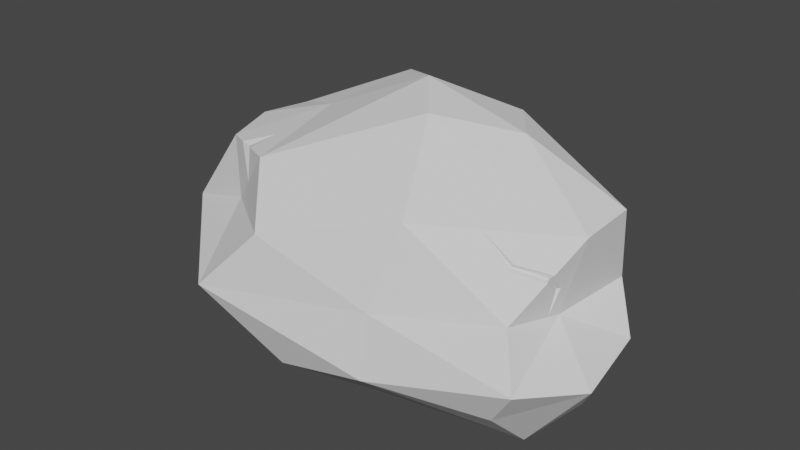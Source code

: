 # Source: Rock004.blend  (saved by Blender 3.0.42; exported with 4.5.12 LTS)
import bpy
from mathutils import Matrix  # noqa: F401  (used for matrix-valued properties, if any)

bpy.ops.wm.read_factory_settings(use_empty=True)
scene = bpy.context.scene
scene.name = 'Scene'

# ---- collections
col_collection = bpy.data.collections.new('Collection'); scene.collection.children.link(col_collection)

# ---- node groups
ng_auto_smooth = bpy.data.node_groups.new('Auto Smooth', 'GeometryNodeTree')
_s = ng_auto_smooth.interface.new_socket(name='Geometry', in_out='OUTPUT', socket_type='NodeSocketGeometry')
_s = ng_auto_smooth.interface.new_socket(name='Geometry', in_out='INPUT', socket_type='NodeSocketGeometry')
_s = ng_auto_smooth.interface.new_socket(name='Angle', in_out='INPUT', socket_type='NodeSocketFloat')
_s.subtype = 'ANGLE'
_s.min_value = 0.0
_s.max_value = 3.142
ng_auto_smooth.is_modifier = True
_N = ng_auto_smooth.nodes; _L = ng_auto_smooth.links
n0 = _N.new('NodeGroupOutput'); n0.name = 'Group Output'; n0.location = (480, -100)
n1 = _N.new('NodeGroupInput'); n1.name = 'Group Input'; n1.location = (-420, -300)
n2 = _N.new('NodeGroupInput'); n2.name = 'Group Input.001'; n2.location = (-60, -100)
n3 = _N.new('GeometryNodeSetShadeSmooth'); n3.name = 'Set Shade Smooth'; n3.location = (120, -100)
n3.domain = 'EDGE'
n4 = _N.new('GeometryNodeSetShadeSmooth'); n4.name = 'Set Shade Smooth.001'; n4.location = (300, -100)
n5 = _N.new('GeometryNodeInputMeshEdgeAngle'); n5.name = 'Edge Angle'; n5.location = (-420, -220)
n6 = _N.new('GeometryNodeInputEdgeSmooth'); n6.name = 'Is Edge Smooth'; n6.location = (-60, -160)
n7 = _N.new('GeometryNodeInputShadeSmooth'); n7.name = 'Is Face Smooth'; n7.location = (-240, -340)
n8 = _N.new('FunctionNodeBooleanMath'); n8.name = 'Boolean Math'; n8.location = (-60, -220)
n9 = _N.new('FunctionNodeCompare'); n9.name = 'Compare'; n9.location = (-240, -180)
n9.operation = 'LESS_EQUAL'
_L.new(n5.outputs[0], n9.inputs[0])
_L.new(n4.outputs[0], n0.inputs[0])
_L.new(n1.outputs[1], n9.inputs[1])
_L.new(n9.outputs[0], n8.inputs[0])
_L.new(n7.outputs[0], n8.inputs[1])
_L.new(n2.outputs[0], n3.inputs[0])
_L.new(n6.outputs[0], n3.inputs[1])
_L.new(n3.outputs[0], n4.inputs[0])
_L.new(n8.outputs[0], n3.inputs[2])
n0.is_active_output = True

# ---- world
world_world = bpy.data.worlds.new('World'); scene.world = world_world
world_world.use_nodes = True; world_world.node_tree.nodes.clear()
_N = world_world.node_tree.nodes; _L = world_world.node_tree.links
n0 = _N.new('ShaderNodeOutputWorld'); n0.name = 'World Output'; n0.location = (300, 300)
n1 = _N.new('ShaderNodeBackground'); n1.name = 'Background'; n1.location = (10, 300)
n1.inputs[0].default_value = (0.05088, 0.05088, 0.05088, 1.0)
_L.new(n1.outputs[0], n0.inputs[0])
n0.is_active_output = True
world_world.color = (0.05088, 0.05088, 0.05088)
world_world.use_sun_shadow = False
world_world.sun_shadow_jitter_overblur = 0.0

# ---- meshes
me_rock_002 = bpy.data.meshes.new('rock.002')
me_rock_002.from_pydata([(-1.018, -0.1611, -0.121), (1.217, -0.1747, 0.3797), (-0.7123, -0.1795, 0.2862), (0.00892, 0.4662, -0.3244), (1.214, 0.01015, -0.3361), (-0.3227, -0.3901, 0.3488), (0.1288, 0.2296, 0.6614), (1.384, -0.3578, -0.1501), (0.3436, -0.04172, 0.6176), (-0.847, 0.09053, -0.35), (-0.4527, -0.6924, -0.2107), (-0.1392, -0.6159, 0.1183), (1.179, -0.04347, -0.4716), (1.084, -0.3275, -0.5335), (1.081, -0.4881, 0.08059), (1.13, -0.2016, 0.02436), (1.323, 0.04206, -0.1291), (-0.6099, -0.2642, 0.01796), (0.5298, -0.7015, -0.2919), (1.085, -0.5751, -0.2936), (0.49, -0.6141, -0.03097), (-0.4702, 0.08951, -0.5301), (-0.03172, -0.16, -0.5435), (0.176, 0.08483, -0.5525), (0.3393, -0.3713, -0.6071), (-0.004893, -0.6221, -0.4762), (0.7518, 0.08251, 0.5932), (0.5359, 0.3771, 0.5546), (-0.2111, 0.5219, 0.5362), (0.8233, 0.3839, 0.2589), (0.6002, 0.4051, 0.02654), (1.189, 0.1767, 0.05039), (1.223, 0.09139, 0.3984), (0.9548, 0.4188, -0.2362), (-0.805, 0.1023, 0.2937), (-0.7396, 0.3305, 0.0603), (-0.7629, 0.3599, 0.2835), (0.5523, -0.4638, 0.3367), (-0.4182, 0.1805, 0.4107), (1.219, -0.6454, -0.09387), (-0.6174, -0.3639, -0.3377), (0.8613, 0.2794, -0.4255), (0.8667, -0.02994, -0.6202), (-0.3387, 0.5692, -0.04897), (0.1087, 0.6868, 0.258), (-1.065, 0.0813, -0.1831), (1.16, -0.3072, 0.2533), (1.148, -0.3338, 0.2279), (0.8398, -0.3388, 0.3553), (1.119, -0.2655, 0.0369), (1.009, -0.3534, 0.2653), (1.003, -0.374, 0.2446), (1.147, -0.2717, 0.1667), (1.154, -0.2447, 0.1718), (1.136, -0.2493, 0.1637), (1.139, -0.3115, 0.234), (0.9925, -0.3522, 0.2508), (-0.4829, -0.3035, 0.3231), (-0.5937, -0.2436, 0.3053), (-0.4927, -0.3156, 0.153), (-0.4536, -0.1648, 0.3507), (-0.5341, -0.2568, 0.3006), (-0.07105, 0.5224, -0.02745), (-0.1983, 0.6061, 0.04733), (-0.1707, 0.5755, 0.08897), (-0.1066, 0.6302, 0.1103), (-0.2456, 0.5715, 0.1565)], [], [(0, 17, 2), (8, 6, 5), (37, 5, 11), (37, 11, 20), (38, 2, 58, 60, 57, 5), (25, 10, 40), (18, 20, 10), (10, 20, 11), (20, 39, 14), (3, 23, 21), (21, 23, 22), (0, 9, 40), (40, 21, 22), (41, 12, 42), (24, 42, 13), (25, 22, 24), (40, 22, 25), (28, 6, 27), (26, 8, 1), (27, 26, 32), (44, 27, 29), (44, 28, 27), (4, 12, 41), (14, 49, 52, 47), (39, 15, 49, 14), (13, 12, 7), (29, 31, 30), (32, 31, 29), (43, 3, 9), (1, 15, 31), (15, 16, 31), (33, 4, 41), (33, 41, 3), (36, 43, 35), (2, 34, 0), (34, 45, 0), (34, 36, 35), (38, 36, 34), (45, 9, 0), (17, 11, 5, 59), (38, 34, 2), (0, 10, 17), (10, 11, 17), (17, 59, 58, 2), (37, 8, 5), (6, 38, 5), (40, 10, 0), (25, 18, 10), (19, 13, 7), (24, 18, 25), (37, 20, 14), (37, 14, 47, 51, 48), (20, 18, 39), (22, 23, 24), (24, 23, 42), (40, 9, 21), (9, 3, 21), (42, 23, 41), (23, 3, 41), (13, 42, 12), (18, 24, 13), (38, 6, 28), (8, 26, 6), (27, 6, 26), (38, 28, 36), (1, 32, 26), (1, 8, 37, 48), (29, 27, 32), (4, 16, 7), (7, 12, 4), (39, 7, 15), (15, 7, 16), (18, 13, 19), (18, 19, 39), (30, 31, 33), (32, 1, 31), (44, 30, 62, 65), (44, 29, 30), (33, 31, 16), (33, 16, 4), (43, 33, 3), (43, 62, 30, 33), (34, 35, 45), (35, 43, 45), (36, 44, 65, 66, 63, 43), (36, 28, 44), (39, 19, 7), (45, 43, 9), (48, 50, 46, 1), (46, 50, 56, 55), (47, 52, 54, 55), (46, 53, 49, 15, 1), (53, 54, 49), (51, 56, 48), (49, 54, 52), (55, 56, 51, 47), (48, 56, 50), (55, 54, 53, 46), (57, 60, 61), (58, 59, 61), (57, 59, 5), (61, 60, 58), (61, 59, 57), (65, 62, 64), (64, 62, 63), (63, 62, 43), (63, 66, 64), (64, 66, 65)])
_uv = me_rock_002.uv_layers.new(name='UVMap')
_uv.uv.foreach_set('vector', [0.561, 0.739, 0.5608, 0.7387, 0.561, 0.7386, 0.5595, 0.738, 0.5593, 0.7378, 0.5598, 0.7375, 0.5599, 0.7381, 0.5598, 0.7375, 0.56, 0.7377, 0.5599, 0.7381, 0.56, 0.7377, 0.5601, 0.7381, 0.5595, 0.7375, 0.5597, 0.7373, 0.5598, 0.7373, 0.5597, 0.7374, 0.5598, 0.7374, 0.5598, 0.7375, 0.5612, 0.7376, 0.5611, 0.7373, 0.5613, 0.7372, 0.5602, 0.7381, 0.5601, 0.7381, 0.5602, 0.7375, 0.5613, 0.7386, 0.5613, 0.7393, 0.5611, 0.7389, 0.5601, 0.7381, 0.5601, 0.7386, 0.5599, 0.7385, 0.5609, 0.7377, 0.5606, 0.7379, 0.5605, 0.7374, 0.5605, 0.7374, 0.5606, 0.7379, 0.5604, 0.7377, 0.5612, 0.737, 0.5614, 0.7371, 0.5613, 0.7372, 0.5594, 0.739, 0.5592, 0.7388, 0.5594, 0.7386, 0.5608, 0.7383, 0.5607, 0.7385, 0.5606, 0.7383, 0.5603, 0.738, 0.5606, 0.7383, 0.5605, 0.7385, 0.5602, 0.7378, 0.5604, 0.7377, 0.5603, 0.738, 0.5603, 0.7374, 0.5604, 0.7377, 0.5602, 0.7378, 0.5592, 0.7376, 0.5593, 0.7378, 0.5593, 0.7381, 0.5594, 0.7383, 0.5595, 0.738, 0.5596, 0.7386, 0.5605, 0.7395, 0.5603, 0.7393, 0.5603, 0.7391, 0.5608, 0.7396, 0.5605, 0.7395, 0.5606, 0.7392, 0.5615, 0.738, 0.5618, 0.7378, 0.5617, 0.7382, 0.5606, 0.7387, 0.5607, 0.7386, 0.5608, 0.7388, 0.5602, 0.7387, 0.5603, 0.7388, 0.5603, 0.7388, 0.5602, 0.7388, 0.5602, 0.7386, 0.5604, 0.7388, 0.5603, 0.7388, 0.5602, 0.7387, 0.5614, 0.7384, 0.5614, 0.7385, 0.5611, 0.7386, 0.5615, 0.7385, 0.5616, 0.7382, 0.5616, 0.7386, 0.5603, 0.7391, 0.5605, 0.7389, 0.5606, 0.7392, 0.561, 0.7374, 0.5609, 0.7377, 0.5605, 0.7372, 0.5602, 0.739, 0.5604, 0.7388, 0.5605, 0.7389, 0.5604, 0.7388, 0.5605, 0.7387, 0.5605, 0.7389, 0.561, 0.7383, 0.5607, 0.7386, 0.5608, 0.7383, 0.561, 0.7383, 0.5608, 0.7383, 0.5609, 0.7377, 0.5617, 0.7373, 0.5614, 0.7376, 0.5616, 0.7373, 0.5597, 0.7373, 0.5596, 0.7372, 0.5599, 0.737, 0.5596, 0.7372, 0.5597, 0.737, 0.5599, 0.737, 0.5618, 0.7373, 0.5617, 0.7373, 0.5616, 0.7373, 0.5595, 0.7375, 0.5594, 0.7372, 0.5596, 0.7372, 0.5613, 0.737, 0.5614, 0.7371, 0.5612, 0.737, 0.5599, 0.7373, 0.56, 0.7377, 0.5598, 0.7375, 0.5599, 0.7374, 0.5595, 0.7375, 0.5596, 0.7372, 0.5597, 0.7373, 0.5599, 0.737, 0.5602, 0.7375, 0.5599, 0.7373, 0.5602, 0.7375, 0.56, 0.7377, 0.5599, 0.7373, 0.5608, 0.7387, 0.5609, 0.7386, 0.5609, 0.7386, 0.561, 0.7386, 0.5599, 0.7381, 0.5595, 0.738, 0.5598, 0.7375, 0.5593, 0.7378, 0.5595, 0.7375, 0.5598, 0.7375, 0.5613, 0.7372, 0.5611, 0.7373, 0.5612, 0.737, 0.5612, 0.7376, 0.5611, 0.738, 0.5611, 0.7373, 0.5611, 0.7384, 0.5614, 0.7384, 0.5611, 0.7386, 0.5614, 0.7379, 0.5611, 0.738, 0.5612, 0.7376, 0.5599, 0.7381, 0.5601, 0.7381, 0.5599, 0.7385, 0.5599, 0.7381, 0.5599, 0.7385, 0.5598, 0.7385, 0.5598, 0.7384, 0.5598, 0.7383, 0.5601, 0.7381, 0.5602, 0.7381, 0.5601, 0.7386, 0.5604, 0.7377, 0.5606, 0.7379, 0.5603, 0.738, 0.5603, 0.738, 0.5606, 0.7379, 0.5606, 0.7383, 0.5603, 0.7374, 0.5605, 0.7372, 0.5605, 0.7374, 0.5605, 0.7372, 0.5609, 0.7377, 0.5605, 0.7374, 0.5606, 0.7383, 0.5606, 0.7379, 0.5608, 0.7383, 0.5606, 0.7379, 0.5609, 0.7377, 0.5608, 0.7383, 0.5605, 0.7385, 0.5606, 0.7383, 0.5607, 0.7385, 0.5611, 0.738, 0.5614, 0.7379, 0.5614, 0.7384, 0.5595, 0.7375, 0.5593, 0.7378, 0.5592, 0.7376, 0.5595, 0.738, 0.5594, 0.7383, 0.5593, 0.7378, 0.5593, 0.7381, 0.5593, 0.7378, 0.5594, 0.7383, 0.5595, 0.7375, 0.5592, 0.7376, 0.5594, 0.7372, 0.5596, 0.7386, 0.5595, 0.7386, 0.5594, 0.7383, 0.5596, 0.7386, 0.5595, 0.738, 0.5599, 0.7381, 0.5598, 0.7383, 0.5606, 0.7392, 0.5605, 0.7395, 0.5603, 0.7391, 0.5606, 0.7387, 0.5605, 0.7387, 0.5603, 0.7386, 0.5603, 0.7386, 0.5607, 0.7386, 0.5606, 0.7387, 0.5595, 0.7389, 0.5594, 0.7388, 0.5595, 0.7386, 0.5604, 0.7388, 0.5603, 0.7386, 0.5605, 0.7387, 0.5611, 0.738, 0.5614, 0.7384, 0.5611, 0.7384, 0.5611, 0.738, 0.5611, 0.7384, 0.561, 0.7385, 0.5607, 0.7392, 0.5605, 0.7389, 0.5608, 0.739, 0.5603, 0.7391, 0.5602, 0.739, 0.5605, 0.7389, 0.5614, 0.739, 0.5616, 0.7386, 0.5616, 0.739, 0.5615, 0.7391, 0.5614, 0.739, 0.5615, 0.7385, 0.5616, 0.7386, 0.5608, 0.739, 0.5605, 0.7389, 0.5605, 0.7387, 0.5608, 0.739, 0.5605, 0.7387, 0.5606, 0.7387, 0.561, 0.7374, 0.561, 0.7383, 0.5609, 0.7377, 0.5611, 0.7393, 0.5611, 0.7392, 0.561, 0.7388, 0.5611, 0.7386, 0.5618, 0.7373, 0.5616, 0.7373, 0.5615, 0.737, 0.5616, 0.7373, 0.5614, 0.7376, 0.5615, 0.737, 0.5617, 0.7373, 0.5615, 0.738, 0.5615, 0.7378, 0.5615, 0.7377, 0.5614, 0.7377, 0.5614, 0.7376, 0.5617, 0.7373, 0.5618, 0.7378, 0.5615, 0.738, 0.561, 0.7385, 0.5611, 0.7384, 0.5611, 0.7386, 0.5606, 0.737, 0.561, 0.7374, 0.5605, 0.7372, 0.5598, 0.7383, 0.5598, 0.7384, 0.5598, 0.7385, 0.5596, 0.7386, 0.5595, 0.7388, 0.5596, 0.7387, 0.5596, 0.7387, 0.5595, 0.7388, 0.5602, 0.7388, 0.5603, 0.7388, 0.5603, 0.7388, 0.5602, 0.7389, 0.5602, 0.7389, 0.5603, 0.7388, 0.5603, 0.7388, 0.5604, 0.7388, 0.5602, 0.739, 0.5596, 0.7388, 0.5596, 0.7388, 0.5596, 0.7389, 0.5598, 0.7384, 0.5598, 0.7384, 0.5598, 0.7383, 0.5603, 0.7388, 0.5603, 0.7388, 0.5603, 0.7388, 0.5598, 0.7385, 0.5598, 0.7384, 0.5598, 0.7384, 0.5598, 0.7385, 0.5596, 0.7386, 0.5596, 0.7387, 0.5596, 0.7387, 0.5595, 0.7388, 0.5596, 0.7388, 0.5596, 0.7388, 0.5595, 0.7388, 0.5598, 0.7374, 0.5597, 0.7374, 0.5598, 0.7374, 0.5598, 0.7373, 0.5599, 0.7374, 0.5598, 0.7374, 0.5597, 0.7387, 0.5598, 0.7386, 0.5598, 0.7388, 0.5598, 0.7374, 0.5597, 0.7374, 0.5598, 0.7373, 0.5597, 0.7386, 0.5598, 0.7386, 0.5597, 0.7387, 0.5615, 0.7391, 0.5616, 0.739, 0.5616, 0.7391, 0.5598, 0.7387, 0.5598, 0.7388, 0.5598, 0.7387, 0.5596, 0.7387, 0.5597, 0.7386, 0.5597, 0.7388, 0.5598, 0.7387, 0.5598, 0.7386, 0.5598, 0.7387, 0.5616, 0.7391, 0.5615, 0.7392, 0.5615, 0.7391])
me_rock_002.use_remesh_fix_poles = True
me_rock_002.use_remesh_preserve_attributes = False
me_rock_002.update()

# ---- objects
ob_rock_002 = bpy.data.objects.new('rock.002', me_rock_002)

# ---- transforms, parenting, visibility, modifiers, constraints
ob_rock_002.location = (0.0, 0.0, 0.0)
_m = ob_rock_002.modifiers.new('Auto Smooth', 'NODES')
_m.node_group = ng_auto_smooth
_gi = [s.identifier for s in ng_auto_smooth.interface.items_tree if s.item_type == 'SOCKET' and s.in_out == 'INPUT']
_m[_gi[1]] = 0.5236  # Angle

# ---- collection membership
col_collection.objects.link(ob_rock_002)

# ---- scene / render settings (as saved in the file)
scene.frame_start = 1; scene.frame_end = 250; scene.frame_set(1)
scene.render.engine = 'BLENDER_EEVEE_NEXT'
scene.cycles.sampling_pattern = 'TABULATED_SOBOL'
scene.cycles.use_light_tree = False
scene.view_settings.view_transform = 'Filmic'
bpy.context.view_layer.update()

# ---- added for rendering (the .blend has no active camera and no usable light): camera, sun
cam_auto = bpy.data.cameras.new('AutoCamera')
cam_auto.lens = 50.0
cam_auto.sensor_width = 36.0
cam_auto.clip_end = 1000.0
ob_auto_camera = bpy.data.objects.new('AutoCamera', cam_auto)
scene.collection.objects.link(ob_auto_camera)
ob_auto_camera.location = (3.0215, -3.44155, 2.31006)
ob_auto_camera.rotation_euler = (1.09748, -7.21219e-08, 0.694738)
scene.camera = ob_auto_camera
light_auto_sun = bpy.data.lights.new('AutoSun', 'SUN')
light_auto_sun.energy = 3.0
light_auto_sun.angle = 0.0523599
ob_auto_sun = bpy.data.objects.new('AutoSun', light_auto_sun)
scene.collection.objects.link(ob_auto_sun)
ob_auto_sun.rotation_euler = (0.872665, 0.174533, 0.523599)
bpy.context.view_layer.update()
